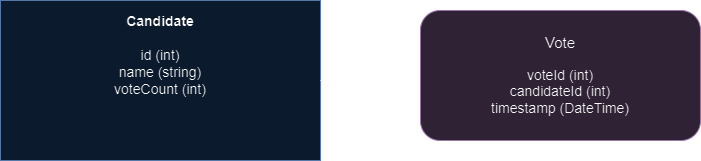

The diagram above was exported from draw.io. Its source (the exported page's mxGraphModel, read from the mxfile embedded in the PNG):
<mxGraphModel dx="1050" dy="522" grid="1" gridSize="10" guides="1" tooltips="1" connect="1" arrows="1" fold="1" page="1" pageScale="1" pageWidth="850" pageHeight="1100" math="0" shadow="0">
  <root>
    <mxCell id="0" />
    <mxCell id="1" parent="0" />
    <mxCell id="B7D92jS6GSLEiK_QMnJN-1" value="&lt;b style=&quot;font-size: 14px;&quot;&gt;&lt;font style=&quot;font-size: 14px;&quot;&gt;Candidate&lt;/font&gt;&lt;/b&gt;&lt;div style=&quot;font-size: 14px;&quot;&gt;&lt;br&gt;&lt;/div&gt;&lt;div style=&quot;font-size: 14px;&quot;&gt;id (int)&lt;/div&gt;&lt;div style=&quot;font-size: 14px;&quot;&gt;name (string)&lt;/div&gt;&lt;div style=&quot;font-size: 14px;&quot;&gt;voteCount (int)&lt;/div&gt;&lt;div style=&quot;font-size: 14px;&quot;&gt;&lt;br&gt;&lt;/div&gt;&lt;div style=&quot;font-size: 14px;&quot;&gt;&lt;br&gt;&lt;/div&gt;&lt;div style=&quot;font-size: 14px;&quot;&gt;&lt;br&gt;&lt;/div&gt;" style="rounded=0;whiteSpace=wrap;html=1;fillColor=#dae8fc;strokeColor=#6c8ebf;" parent="1" vertex="1">
      <mxGeometry x="60" y="120" width="320" height="160" as="geometry" />
    </mxCell>
    <mxCell id="B7D92jS6GSLEiK_QMnJN-2" value="&lt;font style=&quot;font-size: 15px;&quot;&gt;Vote&lt;/font&gt;&lt;div&gt;&lt;br&gt;&lt;/div&gt;&lt;div style=&quot;font-size: 14px;&quot;&gt;&lt;font style=&quot;font-size: 14px;&quot;&gt;voteId (int)&lt;/font&gt;&lt;/div&gt;&lt;div style=&quot;font-size: 14px;&quot;&gt;&lt;span style=&quot;background-color: initial;&quot;&gt;&lt;font style=&quot;font-size: 14px;&quot;&gt;candidateId (int)&lt;/font&gt;&lt;/span&gt;&lt;/div&gt;&lt;div style=&quot;font-size: 14px;&quot;&gt;&lt;font style=&quot;font-size: 14px;&quot;&gt;timestamp (DateTime)&lt;/font&gt;&lt;/div&gt;" style="rounded=1;whiteSpace=wrap;html=1;fillColor=#e1d5e7;strokeColor=#9673a6;" parent="1" vertex="1">
      <mxGeometry x="480" y="130" width="280" height="130" as="geometry" />
    </mxCell>
    <mxCell id="B7D92jS6GSLEiK_QMnJN-3" style="edgeStyle=orthogonalEdgeStyle;rounded=0;orthogonalLoop=1;jettySize=auto;html=1;exitX=1;exitY=0.5;exitDx=0;exitDy=0;entryX=-0.007;entryY=0.689;entryDx=0;entryDy=0;entryPerimeter=0;" parent="1" source="B7D92jS6GSLEiK_QMnJN-1" target="B7D92jS6GSLEiK_QMnJN-2" edge="1">
      <mxGeometry relative="1" as="geometry" />
    </mxCell>
  </root>
</mxGraphModel>